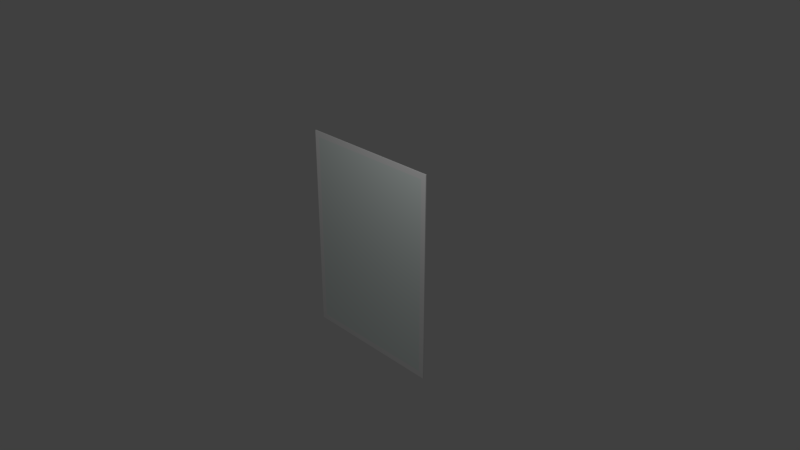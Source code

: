 # Source: ArtGreek3.blend  (saved by Blender 2.78.0; exported with 4.5.12 LTS)
import bpy
from mathutils import Matrix  # noqa: F401  (used for matrix-valued properties, if any)

bpy.ops.wm.read_factory_settings(use_empty=True)
scene = bpy.context.scene
scene.name = 'Scene'

# ---- collections
col_collection_1 = bpy.data.collections.new('Collection 1'); scene.collection.children.link(col_collection_1)

# ---- materials (node trees are filled in below, after node groups)
mat_painting = bpy.data.materials.new('Painting')
mat_painting.alpha_threshold = 0.0
mat_painting.use_transparent_shadow = False
mat_painting.diffuse_color = (0.7258, 0.8, 0.7767, 1.0)
mat_painting.roughness = 0.5
mat_painting.line_color = (0.0, 0.0, 0.0, 1.0)
mat_frame = bpy.data.materials.new('Frame')
mat_frame.alpha_threshold = 0.0
mat_frame.use_transparent_shadow = False
mat_frame.specular_color = (0.03106, 0.01243, 0.01036)
mat_frame.roughness = 0.5

# ---- material node trees

# ---- world
world_world = bpy.data.worlds.new('World'); scene.world = world_world
world_world.color = (0.05088, 0.05088, 0.05088)
world_world.use_sun_shadow = False
world_world.sun_shadow_jitter_overblur = 0.0
world_world.cycles.sampling_method = 'MANUAL'

# ---- cameras
cam_camera = bpy.data.cameras.new('Camera')
cam_camera.clip_end = 100.0
cam_camera.lens = 35.0
cam_camera.sensor_width = 32.0
cam_camera.sensor_height = 18.0
cam_camera.ortho_scale = 7.314
cam_camera.dof.focus_distance = 0.0
cam_camera.dof.aperture_fstop = 128.0

# ---- lights
light_lamp = bpy.data.lights.new('Lamp', 'POINT')
light_lamp.transmission_factor = 0.0
light_lamp.cutoff_distance = 30.0
light_lamp.energy = 100.0
light_lamp.shadow_buffer_clip_start = 1.001
light_lamp.shadow_soft_size = 0.1
light_lamp.shadow_maximum_resolution = 0.006
light_lamp.use_absolute_resolution = True

# ---- meshes
me_cube = bpy.data.meshes.new('Cube')
me_cube.from_pydata([(1.418, 1.014, -0.006459), (1.418, -1.007, -0.006459), (-1.418, -1.007, -0.006459), (-1.418, 1.014, -0.006459), (1.418, 1.014, 0.006459), (1.418, -1.007, 0.006459), (-1.418, -1.007, 0.006459), (-1.418, 1.014, 0.006459), (1.418, -0.9333, -0.006459), (-1.34, 1.014, -0.006459), (-1.34, -1.007, -0.006459), (-1.418, 0.9372, -0.006459), (1.418, -0.9333, 0.006459), (-1.34, 1.014, 0.006459), (-1.34, -1.007, 0.006459), (-1.418, 0.9372, 0.006459), (1.418, 0.9372, -0.006459), (1.34, 1.014, -0.006459), (1.34, -1.007, -0.006459), (-1.418, -0.9333, -0.006459), (1.418, 0.9372, 0.006459), (1.34, 1.014, 0.006459), (1.34, -1.007, 0.006459), (-1.418, -0.9333, 0.006459), (1.34, -0.9333, -0.006459), (1.34, 0.9372, -0.006459), (-1.34, 0.9372, -0.006459), (-1.34, 0.9372, 0.006459), (1.34, 0.9372, 0.006459), (1.34, -0.9333, 0.006459), (-1.34, -0.9333, 0.006459), (-1.34, -0.9333, -0.006459)], [], [(31, 10, 2, 19), (30, 23, 6, 14), (8, 16, 20, 12), (10, 18, 22, 14), (11, 19, 23, 15), (13, 21, 17, 9), (11, 15, 7, 3), (10, 14, 6, 2), (8, 12, 5, 1), (27, 30, 29, 28), (23, 30, 27, 15), (25, 26, 9, 17), (26, 25, 24, 31), (18, 10, 31, 24), (8, 1, 18, 24), (16, 8, 24, 25), (0, 16, 25, 17), (9, 26, 11, 3), (13, 7, 15, 27), (26, 31, 19, 11), (4, 21, 28, 20), (12, 29, 22, 5), (21, 13, 27, 28), (28, 29, 12, 20), (0, 4, 20, 16), (29, 30, 14, 22), (1, 5, 22, 18), (2, 6, 23, 19), (4, 0, 17, 21), (13, 9, 3, 7)])
me_cube.polygons.foreach_set('material_index', [1, 1, 1, 1, 1, 1, 1, 1, 1, 0, 1, 1, 1, 1, 1, 1, 1, 1, 1, 1, 1, 1, 1, 1, 1, 1, 1, 1, 1, 1])
_uv = me_cube.uv_layers.new(name='UVMap')
_uv.uv.foreach_set('vector', [0.2501, -1.85e-05, 0.2501, -1.85e-05, -5.543e-06, -1.85e-05, -5.499e-06, -1.85e-05, 0.2501, 0.25, -5.618e-06, 0.25, -5.662e-06, 0.25, 0.2501, 0.25, 1.001, -1.85e-05, 1.001, -1.85e-05, 1.001, 0.25, 1.001, 0.25, 0.2501, -1.85e-05, 0.7504, -1.85e-05, 0.7504, 0.25, 0.2501, 0.25, -5.409e-06, -1.85e-05, -5.499e-06, -1.85e-05, -5.618e-06, 0.25, -5.528e-06, 0.25, 0.2501, 0.25, 0.7504, 0.25, 0.7504, -1.85e-05, 0.2501, -1.85e-05, -5.409e-06, -1.85e-05, -5.528e-06, 0.25, -5.484e-06, 0.25, -5.364e-06, -1.85e-05, 0.2501, -1.85e-05, 0.2501, 0.25, -5.662e-06, 0.25, -5.543e-06, -1.85e-05, 1.001, -1.85e-05, 1.001, 0.25, 1.0, 0.25, 1.001, -1.85e-05, 1.0, 1.0, 3.84e-07, 1.0, 0.0, 3.427e-07, 1.0, 0.0, -5.618e-06, 0.25, 0.2501, 0.25, 0.2501, 0.25, -5.528e-06, 0.25, 0.7504, -1.85e-05, 0.2501, -1.85e-05, 0.2501, -1.85e-05, 0.7504, -1.85e-05, 0.2501, -1.85e-05, 0.7504, -1.85e-05, 0.7504, -1.85e-05, 0.2501, -1.85e-05, 0.7504, -1.85e-05, 0.2501, -1.85e-05, 0.2501, -1.85e-05, 0.7504, -1.85e-05, 1.001, -1.85e-05, 1.001, -1.85e-05, 0.7504, -1.85e-05, 0.7504, -1.85e-05, 1.001, -1.85e-05, 1.001, -1.85e-05, 0.7504, -1.85e-05, 0.7504, -1.85e-05, 1.001, -1.85e-05, 1.001, -1.85e-05, 0.7504, -1.85e-05, 0.7504, -1.85e-05, 0.2501, -1.85e-05, 0.2501, -1.85e-05, -5.409e-06, -1.85e-05, -5.364e-06, -1.85e-05, 0.2501, 0.25, -5.484e-06, 0.25, -5.528e-06, 0.25, 0.2501, 0.25, 0.2501, -1.85e-05, 0.2501, -1.85e-05, -5.499e-06, -1.85e-05, -5.409e-06, -1.85e-05, 1.001, 0.25, 0.7504, 0.25, 0.7504, 0.25, 1.001, 0.25, 1.001, 0.25, 0.7504, 0.25, 0.7504, 0.25, 1.0, 0.25, 0.7504, 0.25, 0.2501, 0.25, 0.2501, 0.25, 0.7504, 0.25, 0.7504, 0.25, 0.7504, 0.25, 1.001, 0.25, 1.001, 0.25, 1.001, -1.85e-05, 1.001, 0.25, 1.001, 0.25, 1.001, -1.85e-05, 0.7504, 0.25, 0.2501, 0.25, 0.2501, 0.25, 0.7504, 0.25, 1.001, -1.85e-05, 1.0, 0.25, 0.7504, 0.25, 0.7504, -1.85e-05, -5.543e-06, -1.85e-05, -5.662e-06, 0.25, -5.618e-06, 0.25, -5.499e-06, -1.85e-05, 1.001, 0.25, 1.001, -1.85e-05, 0.7504, -1.85e-05, 0.7504, 0.25, 0.2501, 0.25, 0.2501, -1.85e-05, -5.364e-06, -1.85e-05, -5.484e-06, 0.25])
me_cube.materials.append(mat_painting)
me_cube.materials.append(mat_frame)
me_cube.use_remesh_preserve_volume = False
me_cube.use_remesh_preserve_attributes = False
me_cube.use_mirror_vertex_groups = False
me_cube.update()

# ---- objects
ob_cube = bpy.data.objects.new('Cube', me_cube)
ob_lamp = bpy.data.objects.new('Lamp', light_lamp)
ob_camera = bpy.data.objects.new('Camera', cam_camera)

# ---- transforms, parenting, visibility, modifiers, constraints
ob_cube.location = (0.0, 0.0, 0.0)
ob_cube.rotation_euler = (1.571, 1.571, 0.0)
ob_cube.lock_rotations_4d = False
ob_cube.empty_display_type = 'ARROWS'
ob_cube.lineart.crease_threshold = 0.0
ob_lamp.location = (1.494, -1.853, 3.761)
ob_lamp.rotation_euler = (0.6503, 0.05522, 1.866)
ob_lamp.lock_rotations_4d = False
ob_lamp.empty_display_type = 'ARROWS'
ob_lamp.color = (0.0, 0.0, 0.0, 0.0)
ob_lamp.lineart.crease_threshold = 0.0
ob_camera.location = (7.481, -6.508, 5.344)
ob_camera.rotation_euler = (1.109, 0.0, 0.8149)
ob_camera.lock_rotations_4d = False
ob_camera.empty_display_type = 'ARROWS'
ob_camera.color = (0.0, 0.0, 0.0, 0.0)
ob_camera.display_type = 'WIRE'
ob_camera.lineart.crease_threshold = 0.0

# ---- collection membership
col_collection_1.objects.link(ob_cube)
col_collection_1.objects.link(ob_lamp)
col_collection_1.objects.link(ob_camera)

# ---- scene / render settings (as saved in the file)
scene.camera = ob_camera
scene.frame_start = 1; scene.frame_end = 250; scene.frame_set(1)
scene.render.engine = 'BLENDER_EEVEE_NEXT'
scene.render.resolution_percentage = 50
scene.render.dither_intensity = 0.0
scene.cycles.use_denoising = False
scene.cycles.samples = 128
scene.cycles.sampling_pattern = 'TABULATED_SOBOL'
scene.cycles.light_sampling_threshold = 0.0
scene.cycles.use_adaptive_sampling = False
scene.cycles.use_light_tree = False
scene.cycles.blur_glossy = 0.0
scene.cycles.sample_clamp_indirect = 0.0
scene.view_settings.view_transform = 'Standard'
bpy.context.view_layer.update()
